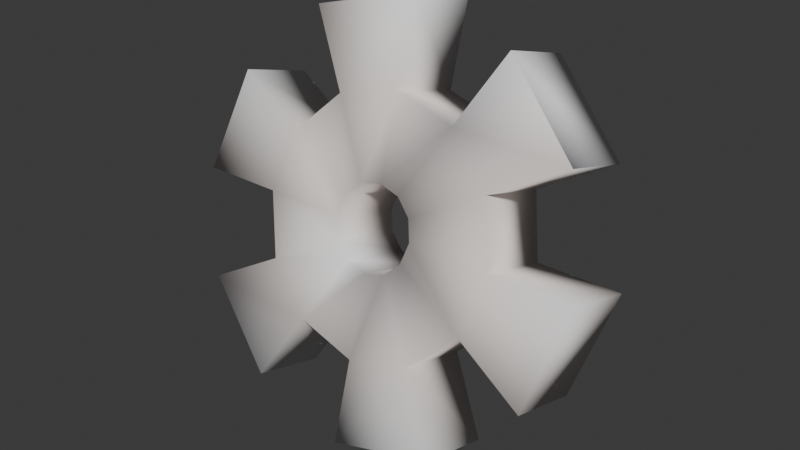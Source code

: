 # Source: girth_cog.blend  (saved by Blender 5.2.45; exported with 4.5.12 LTS)
import bpy
from mathutils import Matrix  # noqa: F401  (used for matrix-valued properties, if any)

bpy.ops.wm.read_factory_settings(use_empty=True)
scene = bpy.context.scene
scene.name = 'Scene'

# ---- collections
col_collection = bpy.data.collections.new('Collection'); scene.collection.children.link(col_collection)

# ---- materials (node trees are filled in below, after node groups)
mat_material = bpy.data.materials.new('Material')
mat_material.alpha_threshold = 0.0
mat_material.use_backface_culling_lightprobe_volume = False
mat_material.roughness = 0.5
mat_material.line_color = (0.0, 0.0, 0.0, 1.0)

# ---- material node trees
mat_material.use_nodes = True; mat_material.node_tree.nodes.clear()
_N = mat_material.node_tree.nodes; _L = mat_material.node_tree.links
n0 = _N.new('ShaderNodeOutputMaterial'); n0.name = 'Material Output'; n0.location = (200, 100)
n1 = _N.new('ShaderNodeBsdfPrincipled'); n1.name = 'Principled BSDF'; n1.location = (-200, 100)
n1.inputs[2].default_value = 1.0
n1.inputs[10].default_value = 0.005
n2 = _N.new('ShaderNodeVertexColor'); n2.name = 'Color Attribute'; n2.location = (-490, 80)
_L.new(n1.outputs[0], n0.inputs[0])
_L.new(n2.outputs[0], n1.inputs[0])
n0.is_active_output = True

# ---- world
world_world = bpy.data.worlds.new('World'); scene.world = world_world
world_world.use_nodes = True; world_world.node_tree.nodes.clear()
_N = world_world.node_tree.nodes; _L = world_world.node_tree.links
n0 = _N.new('ShaderNodeOutputWorld'); n0.name = 'World Output'; n0.location = (200, 100)
n1 = _N.new('ShaderNodeBackground'); n1.name = 'Background'; n1.location = (-200, 100)
n1.inputs[0].default_value = (0.05088, 0.05088, 0.05088, 1.0)
_L.new(n1.outputs[0], n0.inputs[0])
n0.is_active_output = True
world_world.color = (0.05088, 0.05088, 0.05088)
world_world.sun_shadow_jitter_overblur = 0.0

# ---- meshes
me_cube_001 = bpy.data.meshes.new('Cube.001')
me_cube_001.from_pydata([(0.7348, 0.5858, 1.227), (1.275, 0.4384, 0.7079), (1.472, 0.237, -0.00143), (1.275, 0.03559, -0.7107), (0.7348, -0.1118, -1.23), (-0.002508, -0.1658, -1.42), (-0.7399, -0.1118, -1.23), (-1.28, 0.03559, -0.7107), (-1.477, 0.237, -0.00143), (-1.28, 0.4384, 0.7079), (-0.7399, 0.5858, 1.227), (-0.002508, 0.6397, 1.417), (-0.002508, 0.3175, 0.2823), (0.145, 0.3067, 0.2443), (0.2529, 0.2772, 0.1404), (0.2924, 0.237, -0.00143), (0.2529, 0.1967, -0.1433), (0.145, 0.1672, -0.2471), (-0.002508, 0.1564, -0.2851), (-0.15, 0.1672, -0.2471), (-0.2579, 0.1967, -0.1433), (-0.2974, 0.237, -0.00143), (-0.2579, 0.2772, 0.1404), (-0.15, 0.3067, 0.2443), (-0.002508, 0.4786, 0.8497), (0.4399, 0.4463, 0.7357), (0.7638, 0.3578, 0.4242), (0.8823, 0.237, -0.00143), (0.7638, 0.1161, -0.427), (0.4399, 0.02769, -0.7386), (-0.002508, -0.004686, -0.8526), (-0.4449, 0.02769, -0.7386), (-0.7688, 0.1161, -0.427), (-0.8873, 0.237, -0.00143), (-0.7688, 0.3578, 0.4242), (-0.4449, 0.4463, 0.7357), (-0.002508, -0.2175, 0.4342), (0.145, -0.2283, 0.3962), (0.2529, -0.2578, 0.2923), (0.2924, -0.2981, 0.1505), (0.2529, -0.3384, 0.008625), (0.145, -0.3678, -0.09522), (-0.002508, -0.3786, -0.1332), (-0.15, -0.3678, -0.09522), (-0.2579, -0.3384, 0.008625), (-0.2974, -0.2981, 0.1505), (-0.2579, -0.2578, 0.2923), (-0.15, -0.2283, 0.3962), (0.7348, 0.05072, 1.379), (1.275, -0.0967, 0.8598), (1.472, -0.2981, 0.1505), (1.275, -0.4995, -0.5588), (0.7348, -0.6469, -1.078), (-0.002508, -0.7008, -1.268), (-0.7399, -0.6469, -1.078), (-1.28, -0.4995, -0.5588), (-1.477, -0.2981, 0.1505), (-1.28, -0.0967, 0.8598), (-0.7399, 0.05072, 1.379), (-0.002508, 0.1047, 1.569), (-0.002508, -0.05643, 1.002), (0.4399, -0.0888, 0.8876), (0.7638, -0.1773, 0.5761), (0.8823, -0.2981, 0.1505), (0.7638, -0.4189, -0.2751), (0.4399, -0.5074, -0.5867), (-0.002508, -0.5397, -0.7007), (-0.4449, -0.5074, -0.5867), (-0.7688, -0.4189, -0.2751), (-0.8873, -0.2981, 0.1505), (-0.7688, -0.1773, 0.5761), (-0.4449, -0.0888, 0.8876)], [], [(61, 62, 49, 48), (47, 36, 60, 71), (25, 0, 1, 26), (71, 60, 59, 58), (27, 2, 3, 28), (69, 70, 57, 56), (29, 4, 5, 30), (67, 68, 55, 54), (31, 6, 7, 32), (65, 66, 53, 52), (33, 8, 9, 34), (63, 64, 51, 50), (35, 10, 11, 24), (23, 35, 24, 12), (22, 34, 35, 23), (21, 33, 34, 22), (20, 32, 33, 21), (19, 31, 32, 20), (18, 30, 31, 19), (17, 29, 30, 18), (16, 28, 29, 17), (15, 27, 28, 16), (14, 26, 27, 15), (13, 25, 26, 14), (12, 24, 25, 13), (46, 47, 71, 70), (45, 46, 70, 69), (44, 45, 69, 68), (43, 44, 68, 67), (42, 43, 67, 66), (41, 42, 66, 65), (40, 41, 65, 64), (39, 40, 64, 63), (38, 39, 63, 62), (37, 38, 62, 61), (36, 37, 61, 60), (10, 35, 71, 58), (35, 34, 70, 71), (21, 22, 46, 45), (24, 11, 59, 60), (11, 10, 58, 59), (22, 23, 47, 46), (33, 32, 68, 69), (23, 12, 36, 47), (0, 25, 61, 48), (26, 1, 49, 62), (31, 30, 66, 67), (1, 0, 48, 49), (12, 13, 37, 36), (2, 27, 63, 50), (13, 14, 38, 37), (28, 3, 51, 64), (29, 28, 64, 65), (3, 2, 50, 51), (14, 15, 39, 38), (4, 29, 65, 52), (15, 16, 40, 39), (30, 5, 53, 66), (27, 26, 62, 63), (5, 4, 52, 53), (16, 17, 41, 40), (6, 31, 67, 54), (17, 18, 42, 41), (32, 7, 55, 68), (25, 24, 60, 61), (7, 6, 54, 55), (18, 19, 43, 42), (8, 33, 69, 56), (19, 20, 44, 43), (34, 9, 57, 70), (9, 8, 56, 57), (20, 21, 45, 44)])
me_cube_001.polygons.foreach_set('use_smooth', [True] * 72)
_uv = me_cube_001.uv_layers.new(name='UVMap')
_uv.uv.foreach_set('vector', [0.0, 0.0, 0.0, 0.0, 0.0, 0.0, 0.0, 0.0, 0.0, 0.0, 0.0, 0.0, 0.0, 0.0, 0.0, 0.0, 0.0, 0.0, 0.0, 0.0, 0.0, 0.0, 0.0, 0.0, 0.0, 0.0, 0.0, 0.0, 0.0, 0.0, 0.0, 0.0, 0.0, 0.0, 0.0, 0.0, 0.0, 0.0, 0.0, 0.0, 0.0, 0.0, 0.0, 0.0, 0.0, 0.0, 0.0, 0.0, 0.0, 0.0, 0.0, 0.0, 0.0, 0.0, 0.0, 0.0, 0.0, 0.0, 0.0, 0.0, 0.0, 0.0, 0.0, 0.0, 0.0, 0.0, 0.0, 0.0, 0.0, 0.0, 0.0, 0.0, 0.0, 0.0, 0.0, 0.0, 0.0, 0.0, 0.0, 0.0, 0.0, 0.0, 0.0, 0.0, 0.0, 0.0, 0.0, 0.0, 0.0, 0.0, 0.0, 0.0, 0.0, 0.0, 0.0, 0.0, 0.0, 0.0, 0.0, 0.0, 0.0, 0.0, 0.0, 0.0, 0.0, 0.0, 0.0, 0.0, 0.0, 0.0, 0.0, 0.0, 0.0, 0.0, 0.0, 0.0, 0.0, 0.0, 0.0, 0.0, 0.0, 0.0, 0.0, 0.0, 0.0, 0.0, 0.0, 0.0, 0.0, 0.0, 0.0, 0.0, 0.0, 0.0, 0.0, 0.0, 0.0, 0.0, 0.0, 0.0, 0.0, 0.0, 0.0, 0.0, 0.0, 0.0, 0.0, 0.0, 0.0, 0.0, 0.0, 0.0, 0.0, 0.0, 0.0, 0.0, 0.0, 0.0, 0.0, 0.0, 0.0, 0.0, 0.0, 0.0, 0.0, 0.0, 0.0, 0.0, 0.0, 0.0, 0.0, 0.0, 0.0, 0.0, 0.0, 0.0, 0.0, 0.0, 0.0, 0.0, 0.0, 0.0, 0.0, 0.0, 0.0, 0.0, 0.0, 0.0, 0.0, 0.0, 0.0, 0.0, 0.0, 0.0, 0.0, 0.0, 0.0, 0.0, 0.0, 0.0, 0.0, 0.0, 0.0, 0.0, 0.0, 0.0, 0.0, 0.0, 0.0, 0.0, 0.0, 0.0, 0.0, 0.0, 0.0, 0.0, 0.0, 0.0, 0.0, 0.0, 0.0, 0.0, 0.0, 0.0, 0.0, 0.0, 0.0, 0.0, 0.0, 0.0, 0.0, 0.0, 0.0, 0.0, 0.0, 0.0, 0.0, 0.0, 0.0, 0.0, 0.0, 0.0, 0.0, 0.0, 0.0, 0.0, 0.0, 0.0, 0.0, 0.0, 0.0, 0.0, 0.0, 0.0, 0.0, 0.0, 0.0, 0.0, 0.0, 0.0, 0.0, 0.0, 0.0, 0.0, 0.0, 0.0, 0.0, 0.0, 0.0, 0.0, 0.0, 0.0, 0.0, 0.0, 0.0, 0.0, 0.0, 0.0, 0.0, 0.0, 0.0, 0.0, 0.0, 0.0, 0.0, 0.0, 0.0, 0.0, 0.0, 0.0, 0.0, 0.0, 0.0, 0.0, 0.0, 0.0, 0.0, 0.0, 0.0, 0.0, 0.0, 0.0, 0.0, 0.0, 0.0, 0.0, 0.0, 0.0, 0.0, 0.0, 0.0, 0.0, 0.0, 0.0, 0.0, 0.0, 0.0, 0.0, 0.0, 0.0, 0.0, 0.0, 0.0, 0.0, 0.0, 0.0, 0.0, 0.0, 0.0, 0.0, 0.0, 0.0, 0.0, 0.0, 0.0, 0.0, 0.0, 0.0, 0.0, 0.0, 0.0, 0.0, 0.0, 0.0, 0.0, 0.0, 0.0, 0.0, 0.0, 0.0, 0.0, 0.0, 0.0, 0.0, 0.0, 0.0, 0.0, 0.0, 0.0, 0.0, 0.0, 0.0, 0.0, 0.0, 0.0, 0.0, 0.0, 0.0, 0.0, 0.0, 0.0, 0.0, 0.0, 0.0, 0.0, 0.0, 0.0, 0.0, 0.0, 0.0, 0.0, 0.0, 0.0, 0.0, 0.0, 0.0, 0.0, 0.0, 0.0, 0.0, 0.0, 0.0, 0.0, 0.0, 0.0, 0.0, 0.0, 0.0, 0.0, 0.0, 0.0, 0.0, 0.0, 0.0, 0.0, 0.0, 0.0, 0.0, 0.0, 0.0, 0.0, 0.0, 0.0, 0.0, 0.0, 0.0, 0.0, 0.0, 0.0, 0.0, 0.0, 0.0, 0.0, 0.0, 0.0, 0.0, 0.0, 0.0, 0.0, 0.0, 0.0, 0.0, 0.0, 0.0, 0.0, 0.0, 0.0, 0.0, 0.0, 0.0, 0.0, 0.0, 0.0, 0.0, 0.0, 0.0, 0.0, 0.0, 0.0, 0.0, 0.0, 0.0, 0.0, 0.0, 0.0, 0.0, 0.0, 0.0, 0.0, 0.0, 0.0, 0.0, 0.0, 0.0, 0.0, 0.0, 0.0, 0.0, 0.0, 0.0, 0.0, 0.0, 0.0, 0.0, 0.0, 0.0, 0.0, 0.0, 0.0, 0.0, 0.0, 0.0, 0.0, 0.0, 0.0, 0.0, 0.0, 0.0, 0.0, 0.0, 0.0, 0.0, 0.0, 0.0, 0.0, 0.0, 0.0, 0.0, 0.0, 0.0, 0.0, 0.0, 0.0, 0.0, 0.0, 0.0, 0.0, 0.0, 0.0, 0.0, 0.0, 0.0, 0.0, 0.0, 0.0, 0.0, 0.0, 0.0, 0.0, 0.0, 0.0, 0.0, 0.0, 0.0, 0.0, 0.0, 0.0, 0.0, 0.0, 0.0, 0.0, 0.0, 0.0, 0.0, 0.0, 0.0, 0.0, 0.0, 0.0, 0.0, 0.0, 0.0, 0.0, 0.0, 0.0, 0.0, 0.0, 0.0, 0.0, 0.0, 0.0, 0.0, 0.0, 0.0, 0.0, 0.0, 0.0, 0.0, 0.0, 0.0, 0.0, 0.0, 0.0, 0.0, 0.0, 0.0, 0.0, 0.0, 0.0, 0.0, 0.0, 0.0, 0.0, 0.0, 0.0, 0.0])
_ca = me_cube_001.color_attributes.new('Attribute', 'BYTE_COLOR', 'CORNER')
_ca.data.foreach_set('color', [0.4452, 0.4125, 0.4125, 1.0, 0.9047, 0.8228, 0.7835, 1.0, 0.9047, 0.8228, 0.7835, 1.0, 1.0, 1.0, 1.0, 1.0, 0.9047, 0.8228, 0.7835, 1.0, 0.7682, 0.7011, 0.6724, 1.0, 0.9047, 0.8228, 0.7835, 1.0, 0.9047, 0.8228, 0.7835, 1.0, 0.9047, 0.8228, 0.7835, 1.0, 1.0, 1.0, 1.0, 1.0, 1.0, 1.0, 1.0, 1.0, 0.9047, 0.8228, 0.7835, 1.0, 0.9047, 0.8228, 0.7835, 1.0, 0.9047, 0.8228, 0.7835, 1.0, 1.0, 1.0, 1.0, 1.0, 0.9047, 0.8228, 0.7835, 1.0, 0.9047, 0.8228, 0.7835, 1.0, 0.9047, 0.8228, 0.7835, 1.0, 0.9047, 0.8228, 0.7835, 1.0, 0.9047, 0.8228, 0.7835, 1.0, 0.9047, 0.8228, 0.7835, 1.0, 0.9047, 0.8228, 0.7835, 1.0, 1.0, 1.0, 1.0, 1.0, 0.9047, 0.8228, 0.7835, 1.0, 0.9047, 0.8228, 0.7835, 1.0, 0.9047, 0.8228, 0.7835, 1.0, 1.0, 1.0, 1.0, 1.0, 0.9047, 0.8228, 0.7835, 1.0, 0.9047, 0.8228, 0.7835, 1.0, 0.9047, 0.8228, 0.7835, 1.0, 0.4397, 0.4072, 0.4072, 1.0, 1.0, 1.0, 1.0, 1.0, 0.9047, 0.8228, 0.7835, 1.0, 1.0, 1.0, 1.0, 1.0, 0.9047, 0.8228, 0.7835, 1.0, 0.9047, 0.8228, 0.7835, 1.0, 0.9047, 0.8228, 0.7835, 1.0, 0.9047, 0.8228, 0.7835, 1.0, 1.0, 1.0, 1.0, 1.0, 1.0, 1.0, 1.0, 1.0, 0.9047, 0.8228, 0.7835, 1.0, 0.9047, 0.8228, 0.7835, 1.0, 1.0, 1.0, 1.0, 1.0, 0.9047, 0.8228, 0.7835, 1.0, 0.9047, 0.8228, 0.7835, 1.0, 0.9047, 0.8228, 0.7835, 1.0, 0.9047, 0.8228, 0.7835, 1.0, 0.8879, 0.8879, 0.8879, 1.0, 0.9047, 0.8228, 0.7835, 1.0, 0.9047, 0.8228, 0.7835, 1.0, 1.0, 1.0, 1.0, 1.0, 0.9047, 0.8228, 0.7835, 1.0, 0.9047, 0.8228, 0.7835, 1.0, 0.9047, 0.8228, 0.7835, 1.0, 0.9047, 0.8228, 0.7835, 1.0, 0.9047, 0.8228, 0.7835, 1.0, 0.9047, 0.8228, 0.7835, 1.0, 0.9047, 0.8228, 0.7835, 1.0, 0.9047, 0.8228, 0.7835, 1.0, 0.9047, 0.8228, 0.7835, 1.0, 0.9047, 0.8228, 0.7835, 1.0, 0.9047, 0.8228, 0.7835, 1.0, 0.9047, 0.8228, 0.7835, 1.0, 0.9047, 0.8228, 0.7835, 1.0, 0.9047, 0.8228, 0.7835, 1.0, 0.9047, 0.8228, 0.7835, 1.0, 0.9047, 0.8228, 0.7835, 1.0, 0.9047, 0.8228, 0.7835, 1.0, 0.4452, 0.4125, 0.4125, 1.0, 0.9047, 0.8228, 0.7835, 1.0, 0.9047, 0.8228, 0.7835, 1.0, 0.9047, 0.8228, 0.7835, 1.0, 0.4452, 0.4125, 0.4125, 1.0, 0.9047, 0.8228, 0.7835, 1.0, 0.9047, 0.8228, 0.7835, 1.0, 0.4452, 0.4125, 0.4125, 1.0, 0.9047, 0.8228, 0.7835, 1.0, 0.9047, 0.8228, 0.7835, 1.0, 0.9047, 0.8228, 0.7835, 1.0, 0.4452, 0.4125, 0.4125, 1.0, 0.9047, 0.8228, 0.7835, 1.0, 0.9047, 0.8228, 0.7835, 1.0, 0.9047, 0.8228, 0.7835, 1.0, 0.9047, 0.8228, 0.7835, 1.0, 0.9047, 0.8228, 0.7835, 1.0, 0.9047, 0.8228, 0.7835, 1.0, 0.9047, 0.8228, 0.7835, 1.0, 0.9047, 0.8228, 0.7835, 1.0, 0.9047, 0.8228, 0.7835, 1.0, 0.9047, 0.8228, 0.7835, 1.0, 0.9047, 0.8228, 0.7835, 1.0, 0.9047, 0.8228, 0.7835, 1.0, 0.9047, 0.8228, 0.7835, 1.0, 0.9047, 0.8228, 0.7835, 1.0, 0.9047, 0.8228, 0.7835, 1.0, 0.9047, 0.8228, 0.7835, 1.0, 0.9047, 0.8228, 0.7835, 1.0, 0.9047, 0.8228, 0.7835, 1.0, 0.9047, 0.8228, 0.7835, 1.0, 0.9047, 0.8228, 0.7835, 1.0, 0.9047, 0.8228, 0.7835, 1.0, 0.9047, 0.8228, 0.7835, 1.0, 0.9047, 0.8228, 0.7835, 1.0, 0.9047, 0.8228, 0.7835, 1.0, 0.9047, 0.8228, 0.7835, 1.0, 0.9047, 0.8228, 0.7835, 1.0, 0.9047, 0.8228, 0.7835, 1.0, 0.9047, 0.8228, 0.7835, 1.0, 0.9647, 0.9473, 0.9301, 1.0, 0.9047, 0.8228, 0.7835, 1.0, 0.9047, 0.8228, 0.7835, 1.0, 0.9047, 0.8228, 0.7835, 1.0, 1.0, 1.0, 1.0, 1.0, 0.9647, 0.9473, 0.9301, 1.0, 0.9047, 0.8228, 0.7835, 1.0, 0.9047, 0.8228, 0.7835, 1.0, 0.4452, 0.4125, 0.4125, 1.0, 1.0, 1.0, 1.0, 1.0, 0.9047, 0.8228, 0.7835, 1.0, 0.9047, 0.8228, 0.7835, 1.0, 0.4452, 0.4125, 0.4125, 1.0, 0.4452, 0.4125, 0.4125, 1.0, 0.9047, 0.8228, 0.7835, 1.0, 0.9047, 0.8228, 0.7835, 1.0, 0.4452, 0.4125, 0.4125, 1.0, 0.4452, 0.4125, 0.4125, 1.0, 0.9047, 0.8228, 0.7835, 1.0, 0.9047, 0.8228, 0.7835, 1.0, 0.8388, 0.7605, 0.7305, 1.0, 0.4452, 0.4125, 0.4125, 1.0, 0.9047, 0.8228, 0.7835, 1.0, 0.9047, 0.8228, 0.7835, 1.0, 0.9047, 0.8228, 0.7835, 1.0, 0.8388, 0.7605, 0.7305, 1.0, 0.9047, 0.8228, 0.7835, 1.0, 0.9047, 0.8228, 0.7835, 1.0, 0.9047, 0.8228, 0.7835, 1.0, 0.9047, 0.8228, 0.7835, 1.0, 0.9047, 0.8228, 0.7835, 1.0, 0.4452, 0.4125, 0.4125, 1.0, 0.7682, 0.7011, 0.6724, 1.0, 0.9047, 0.8228, 0.7835, 1.0, 0.4452, 0.4125, 0.4125, 1.0, 0.9047, 0.8228, 0.7835, 1.0, 0.9047, 0.8228, 0.7835, 1.0, 0.9047, 0.8228, 0.7835, 1.0, 0.9047, 0.8228, 0.7835, 1.0, 0.9047, 0.8228, 0.7835, 1.0, 0.9047, 0.8228, 0.7835, 1.0, 0.9047, 0.8228, 0.7835, 1.0, 0.9047, 0.8228, 0.7835, 1.0, 0.9047, 0.8228, 0.7835, 1.0, 0.9047, 0.8228, 0.7835, 1.0, 0.9047, 0.8228, 0.7835, 1.0, 0.9047, 0.8228, 0.7835, 1.0, 0.9047, 0.8228, 0.7835, 1.0, 0.9047, 0.8228, 0.7835, 1.0, 1.0, 1.0, 1.0, 1.0, 1.0, 1.0, 1.0, 1.0, 0.9047, 0.8228, 0.7835, 1.0, 1.0, 1.0, 1.0, 1.0, 0.9047, 0.8228, 0.7835, 1.0, 0.9047, 0.8228, 0.7835, 1.0, 1.0, 1.0, 1.0, 1.0, 0.9047, 0.8228, 0.7835, 1.0, 0.9047, 0.8228, 0.7835, 1.0, 0.9047, 0.8228, 0.7835, 1.0, 0.9047, 0.8228, 0.7835, 1.0, 0.9047, 0.8228, 0.7835, 1.0, 0.9047, 0.8228, 0.7835, 1.0, 0.9047, 0.8228, 0.7835, 1.0, 0.9047, 0.8228, 0.7835, 1.0, 0.9047, 0.8228, 0.7835, 1.0, 0.9047, 0.8228, 0.7835, 1.0, 0.7682, 0.7011, 0.6724, 1.0, 0.9047, 0.8228, 0.7835, 1.0, 1.0, 1.0, 1.0, 1.0, 0.9047, 0.8228, 0.7835, 1.0, 0.4452, 0.4125, 0.4125, 1.0, 1.0, 1.0, 1.0, 1.0, 0.9047, 0.8228, 0.7835, 1.0, 1.0, 1.0, 1.0, 1.0, 0.9047, 0.8228, 0.7835, 1.0, 0.9047, 0.8228, 0.7835, 1.0, 0.9047, 0.8228, 0.7835, 1.0, 0.9047, 0.8228, 0.7835, 1.0, 0.9047, 0.8228, 0.7835, 1.0, 0.9047, 0.8228, 0.7835, 1.0, 1.0, 1.0, 1.0, 1.0, 1.0, 1.0, 1.0, 1.0, 1.0, 1.0, 1.0, 1.0, 0.162, 0.1529, 0.1779, 1.0, 0.9047, 0.8228, 0.7835, 1.0, 0.9047, 0.8228, 0.7835, 1.0, 0.9047, 0.8228, 0.7835, 1.0, 0.7682, 0.7011, 0.6724, 1.0, 0.9047, 0.8228, 0.7835, 1.0, 0.9047, 0.8228, 0.7835, 1.0, 0.9047, 0.8228, 0.7835, 1.0, 0.8879, 0.8879, 0.8879, 1.0, 0.9047, 0.8228, 0.7835, 1.0, 0.9047, 0.8228, 0.7835, 1.0, 0.9047, 0.8228, 0.7835, 1.0, 0.9047, 0.8228, 0.7835, 1.0, 0.9047, 0.8228, 0.7835, 1.0, 0.9047, 0.8228, 0.7835, 1.0, 0.9047, 0.8228, 0.7835, 1.0, 0.9047, 0.8228, 0.7835, 1.0, 0.9047, 0.8228, 0.7835, 1.0, 0.9047, 0.8228, 0.7835, 1.0, 0.9047, 0.8228, 0.7835, 1.0, 0.9047, 0.8228, 0.7835, 1.0, 0.9047, 0.8228, 0.7835, 1.0, 0.9047, 0.8228, 0.7835, 1.0, 0.8879, 0.8879, 0.8879, 1.0, 0.9047, 0.8228, 0.7835, 1.0, 0.9047, 0.8228, 0.7835, 1.0, 0.9047, 0.8228, 0.7835, 1.0, 0.8388, 0.7605, 0.7305, 1.0, 0.9047, 0.8228, 0.7835, 1.0, 0.9047, 0.8228, 0.7835, 1.0, 0.9047, 0.8228, 0.7835, 1.0, 0.9047, 0.8228, 0.7835, 1.0, 1.0, 1.0, 1.0, 1.0, 0.9047, 0.8228, 0.7835, 1.0, 0.9047, 0.8228, 0.7835, 1.0, 0.4452, 0.4125, 0.4125, 1.0, 0.8388, 0.7605, 0.7305, 1.0, 0.9047, 0.8228, 0.7835, 1.0, 1.0, 1.0, 1.0, 1.0, 1.0, 1.0, 1.0, 1.0, 0.9047, 0.8228, 0.7835, 1.0, 0.9047, 0.8228, 0.7835, 1.0, 0.9047, 0.8228, 0.7835, 1.0, 0.9047, 0.8228, 0.7835, 1.0, 0.9047, 0.8228, 0.7835, 1.0, 1.0, 1.0, 1.0, 1.0, 0.9047, 0.8228, 0.7835, 1.0, 1.0, 1.0, 1.0, 1.0, 1.0, 1.0, 1.0, 1.0, 0.9047, 0.8228, 0.7835, 1.0, 0.9047, 0.8228, 0.7835, 1.0, 0.4452, 0.4125, 0.4125, 1.0, 0.4452, 0.4125, 0.4125, 1.0, 1.0, 1.0, 1.0, 1.0, 0.9047, 0.8228, 0.7835, 1.0, 0.9047, 0.8228, 0.7835, 1.0, 1.0, 1.0, 1.0, 1.0, 0.9047, 0.8228, 0.7835, 1.0, 0.4452, 0.4125, 0.4125, 1.0, 0.4452, 0.4125, 0.4125, 1.0, 0.4452, 0.4125, 0.4125, 1.0, 0.9047, 0.8228, 0.7835, 1.0, 0.9047, 0.8228, 0.7835, 1.0, 0.4397, 0.4072, 0.4072, 1.0, 0.9047, 0.8228, 0.7835, 1.0, 0.9047, 0.8228, 0.7835, 1.0, 0.9047, 0.8228, 0.7835, 1.0, 0.9047, 0.8228, 0.7835, 1.0, 0.4452, 0.4125, 0.4125, 1.0, 0.9047, 0.8228, 0.7835, 1.0, 1.0, 1.0, 1.0, 1.0, 1.0, 1.0, 1.0, 1.0, 0.4397, 0.4072, 0.4072, 1.0, 0.4452, 0.4125, 0.4125, 1.0, 0.4452, 0.4125, 0.4125, 1.0, 1.0, 1.0, 1.0, 1.0, 0.4452, 0.4125, 0.4125, 1.0, 0.9047, 0.8228, 0.7835, 1.0, 0.9047, 0.8228, 0.7835, 1.0, 0.9047, 0.8228, 0.7835, 1.0, 0.9047, 0.8228, 0.7835, 1.0, 0.4452, 0.4125, 0.4125, 1.0, 0.9047, 0.8228, 0.7835, 1.0, 0.9647, 0.9473, 0.9301, 1.0, 1.0, 1.0, 1.0, 1.0, 0.9047, 0.8228, 0.7835, 1.0, 1.0, 1.0, 1.0, 1.0, 1.0, 1.0, 1.0, 1.0, 0.9047, 0.8228, 0.7835, 1.0, 1.0, 1.0, 1.0, 1.0, 0.9047, 0.8228, 0.7835, 1.0, 0.9047, 0.8228, 0.7835, 1.0, 1.0, 1.0, 1.0, 1.0, 0.9047, 0.8228, 0.7835, 1.0, 0.9047, 0.8228, 0.7835, 1.0, 0.9047, 0.8228, 0.7835, 1.0, 0.9647, 0.9473, 0.9301, 1.0])
me_cube_001.materials.append(mat_material)
me_cube_001.use_paint_bone_selection = False
me_cube_001.use_paint_mask = True
me_cube_001.update()

# ---- objects
ob_cube = bpy.data.objects.new('Cube', me_cube_001)

# ---- transforms, parenting, visibility, modifiers, constraints
ob_cube.location = (0.0, 0.0, 0.0)

# ---- collection membership
col_collection.objects.link(ob_cube)

# ---- scene / render settings (as saved in the file)
scene.frame_start = 1; scene.frame_end = 250; scene.frame_set(2)
scene.render.engine = 'BLENDER_EEVEE_NEXT'
scene.render.bake_bias = 0.0
scene.render.bake_samples = 0
scene.render.compositor_device = 'GPU'
scene.eevee.use_volume_custom_range = False
scene.eevee.fast_gi_thickness_near = 0.1
scene.eevee.fast_gi_thickness_far = 0.0
scene.eevee.ray_tracing_options.screen_trace_thickness = 0.1
bpy.context.view_layer.update()

# ---- added for rendering (the .blend has no active camera and no usable light): camera, sun
cam_auto = bpy.data.cameras.new('AutoCamera')
cam_auto.lens = 50.0
cam_auto.sensor_width = 36.0
cam_auto.clip_end = 1000.0
ob_auto_camera = bpy.data.objects.new('AutoCamera', cam_auto)
scene.collection.objects.link(ob_auto_camera)
ob_auto_camera.location = (4.07595, -4.92471, 3.33729)
ob_auto_camera.rotation_euler = (1.09748, -7.21219e-08, 0.694738)
scene.camera = ob_auto_camera
light_auto_sun = bpy.data.lights.new('AutoSun', 'SUN')
light_auto_sun.energy = 3.0
light_auto_sun.angle = 0.0523599
ob_auto_sun = bpy.data.objects.new('AutoSun', light_auto_sun)
scene.collection.objects.link(ob_auto_sun)
ob_auto_sun.rotation_euler = (0.872665, 0.174533, 0.523599)
bpy.context.view_layer.update()
